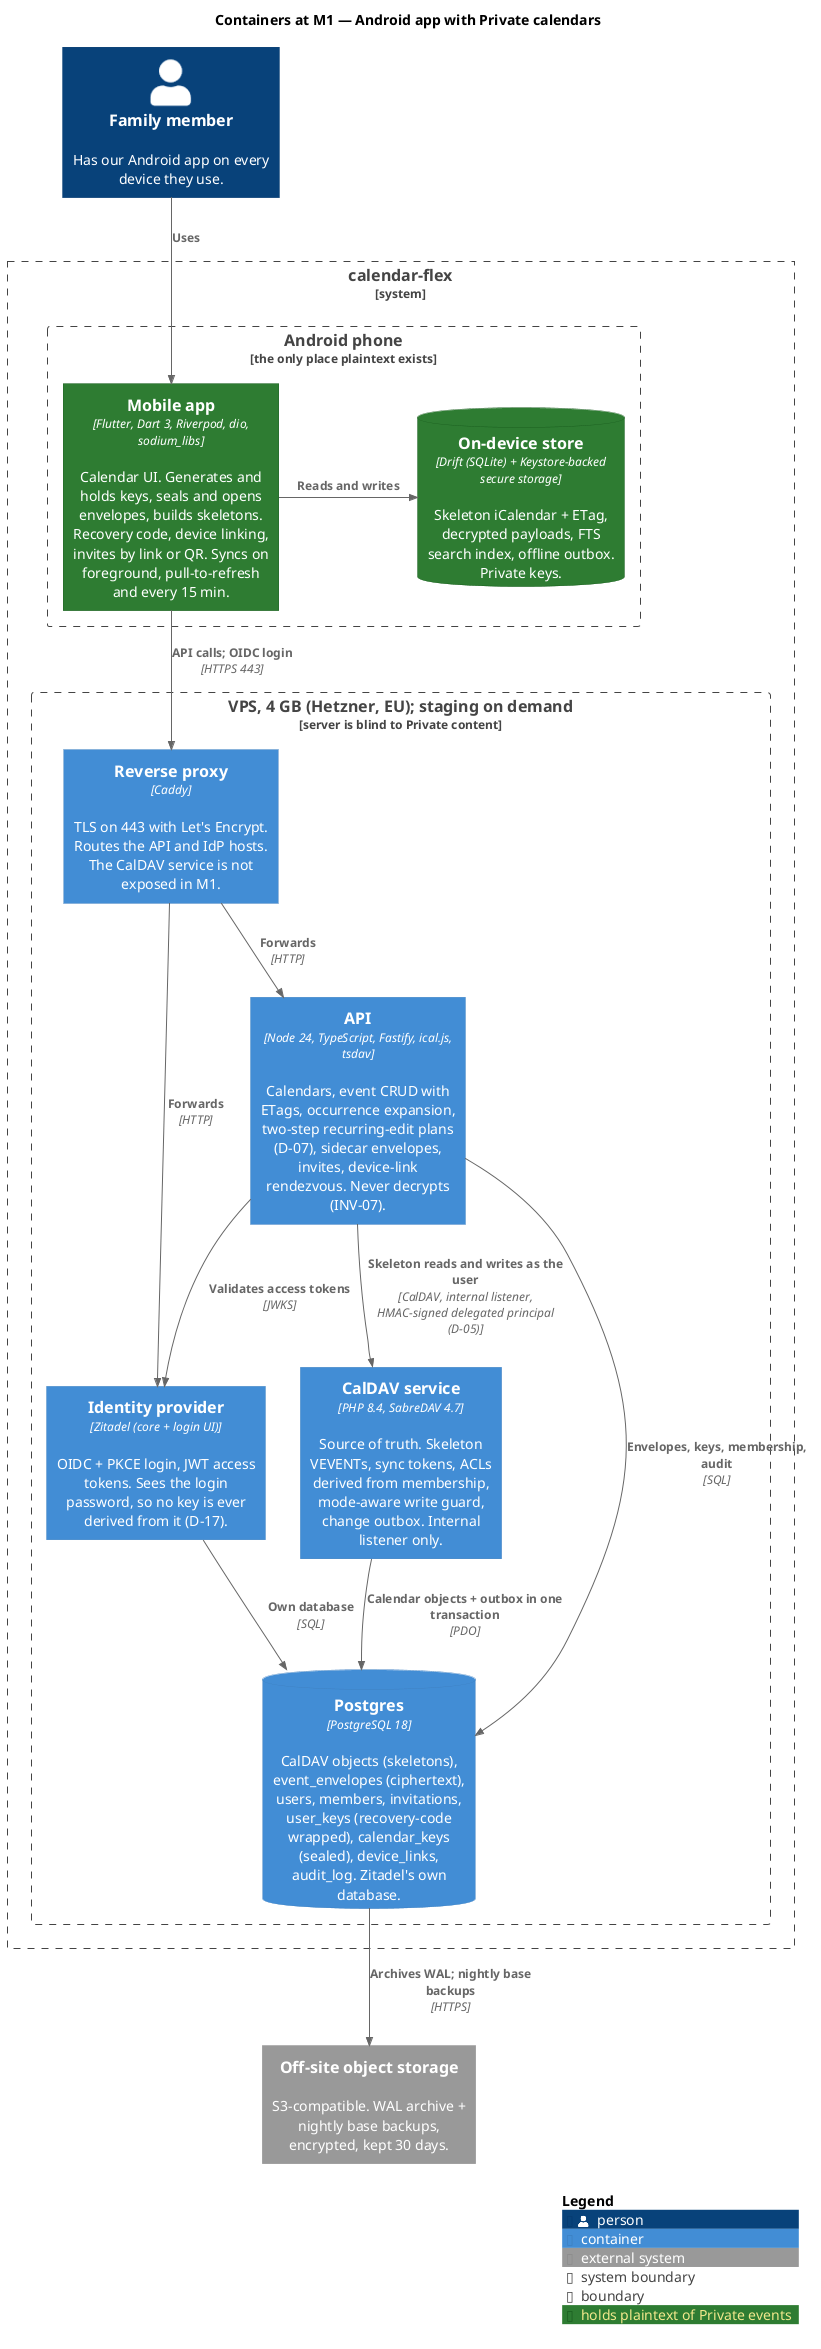

The diagram above was rendered by PlantUML. Its source (embedded in the PNG):
@startuml c4-2-containers-m1
' C4 level 2 — Containers at M1, "family v1" (ADR 0003).
' Android app + server, Private calendars only. No stock apps, push, SMTP or escrow yet.
!include <C4/C4_Container>

LAYOUT_TOP_DOWN()

AddElementTag("plaintext", $bgColor="#2e7d32", $borderColor="#1b5e20", $legendText="holds plaintext of Private events")

title Containers at M1 — Android app with Private calendars

Person(member, "Family member", "Has our Android app on every device they use.")

System_Boundary(cf, "calendar-flex") {
  Boundary(phone, "Android phone", "the only place plaintext exists") {
    Container(app, "Mobile app", "Flutter, Dart 3, Riverpod, dio, sodium_libs", "Calendar UI. Generates and holds keys, seals and opens envelopes, builds skeletons. Recovery code, device linking, invites by link or QR. Syncs on foreground, pull-to-refresh and every 15 min.", $tags="plaintext")
    ContainerDb(local, "On-device store", "Drift (SQLite) + Keystore-backed secure storage", "Skeleton iCalendar + ETag, decrypted payloads, FTS search index, offline outbox. Private keys.", $tags="plaintext")
  }

  Boundary(vps, "VPS, 4 GB (Hetzner, EU); staging on demand", "server is blind to Private content") {
    Container(caddy, "Reverse proxy", "Caddy", "TLS on 443 with Let's Encrypt. Routes the API and IdP hosts. The CalDAV service is not exposed in M1.")
    Container(idp, "Identity provider", "Zitadel (core + login UI)", "OIDC + PKCE login, JWT access tokens. Sees the login password, so no key is ever derived from it (D-17).")
    Container(api, "API", "Node 24, TypeScript, Fastify, ical.js, tsdav", "Calendars, event CRUD with ETags, occurrence expansion, two-step recurring-edit plans (D-07), sidecar envelopes, invites, device-link rendezvous. Never decrypts (INV-07).")
    Container(caldav, "CalDAV service", "PHP 8.4, SabreDAV 4.7", "Source of truth. Skeleton VEVENTs, sync tokens, ACLs derived from membership, mode-aware write guard, change outbox. Internal listener only.")
    ContainerDb(db, "Postgres", "PostgreSQL 18", "CalDAV objects (skeletons), event_envelopes (ciphertext), users, members, invitations, user_keys (recovery-code wrapped), calendar_keys (sealed), device_links, audit_log. Zitadel's own database.")
  }
}

System_Ext(backup, "Off-site object storage", "S3-compatible. WAL archive + nightly base backups, encrypted, kept 30 days.")

Rel(member, app, "Uses")
Rel_R(app, local, "Reads and writes")
Rel(app, caddy, "API calls; OIDC login", "HTTPS 443")
Rel(caddy, api, "Forwards", "HTTP")
Rel(caddy, idp, "Forwards", "HTTP")
Rel(api, idp, "Validates access tokens", "JWKS")
Rel(api, caldav, "Skeleton reads and writes as the user", "CalDAV, internal listener, HMAC-signed delegated principal (D-05)")
Rel(api, db, "Envelopes, keys, membership, audit", "SQL")
Rel(caldav, db, "Calendar objects + outbox in one transaction", "PDO")
Rel(idp, db, "Own database", "SQL")
Rel(db, backup, "Archives WAL; nightly base backups", "HTTPS")

SHOW_LEGEND()
@enduml